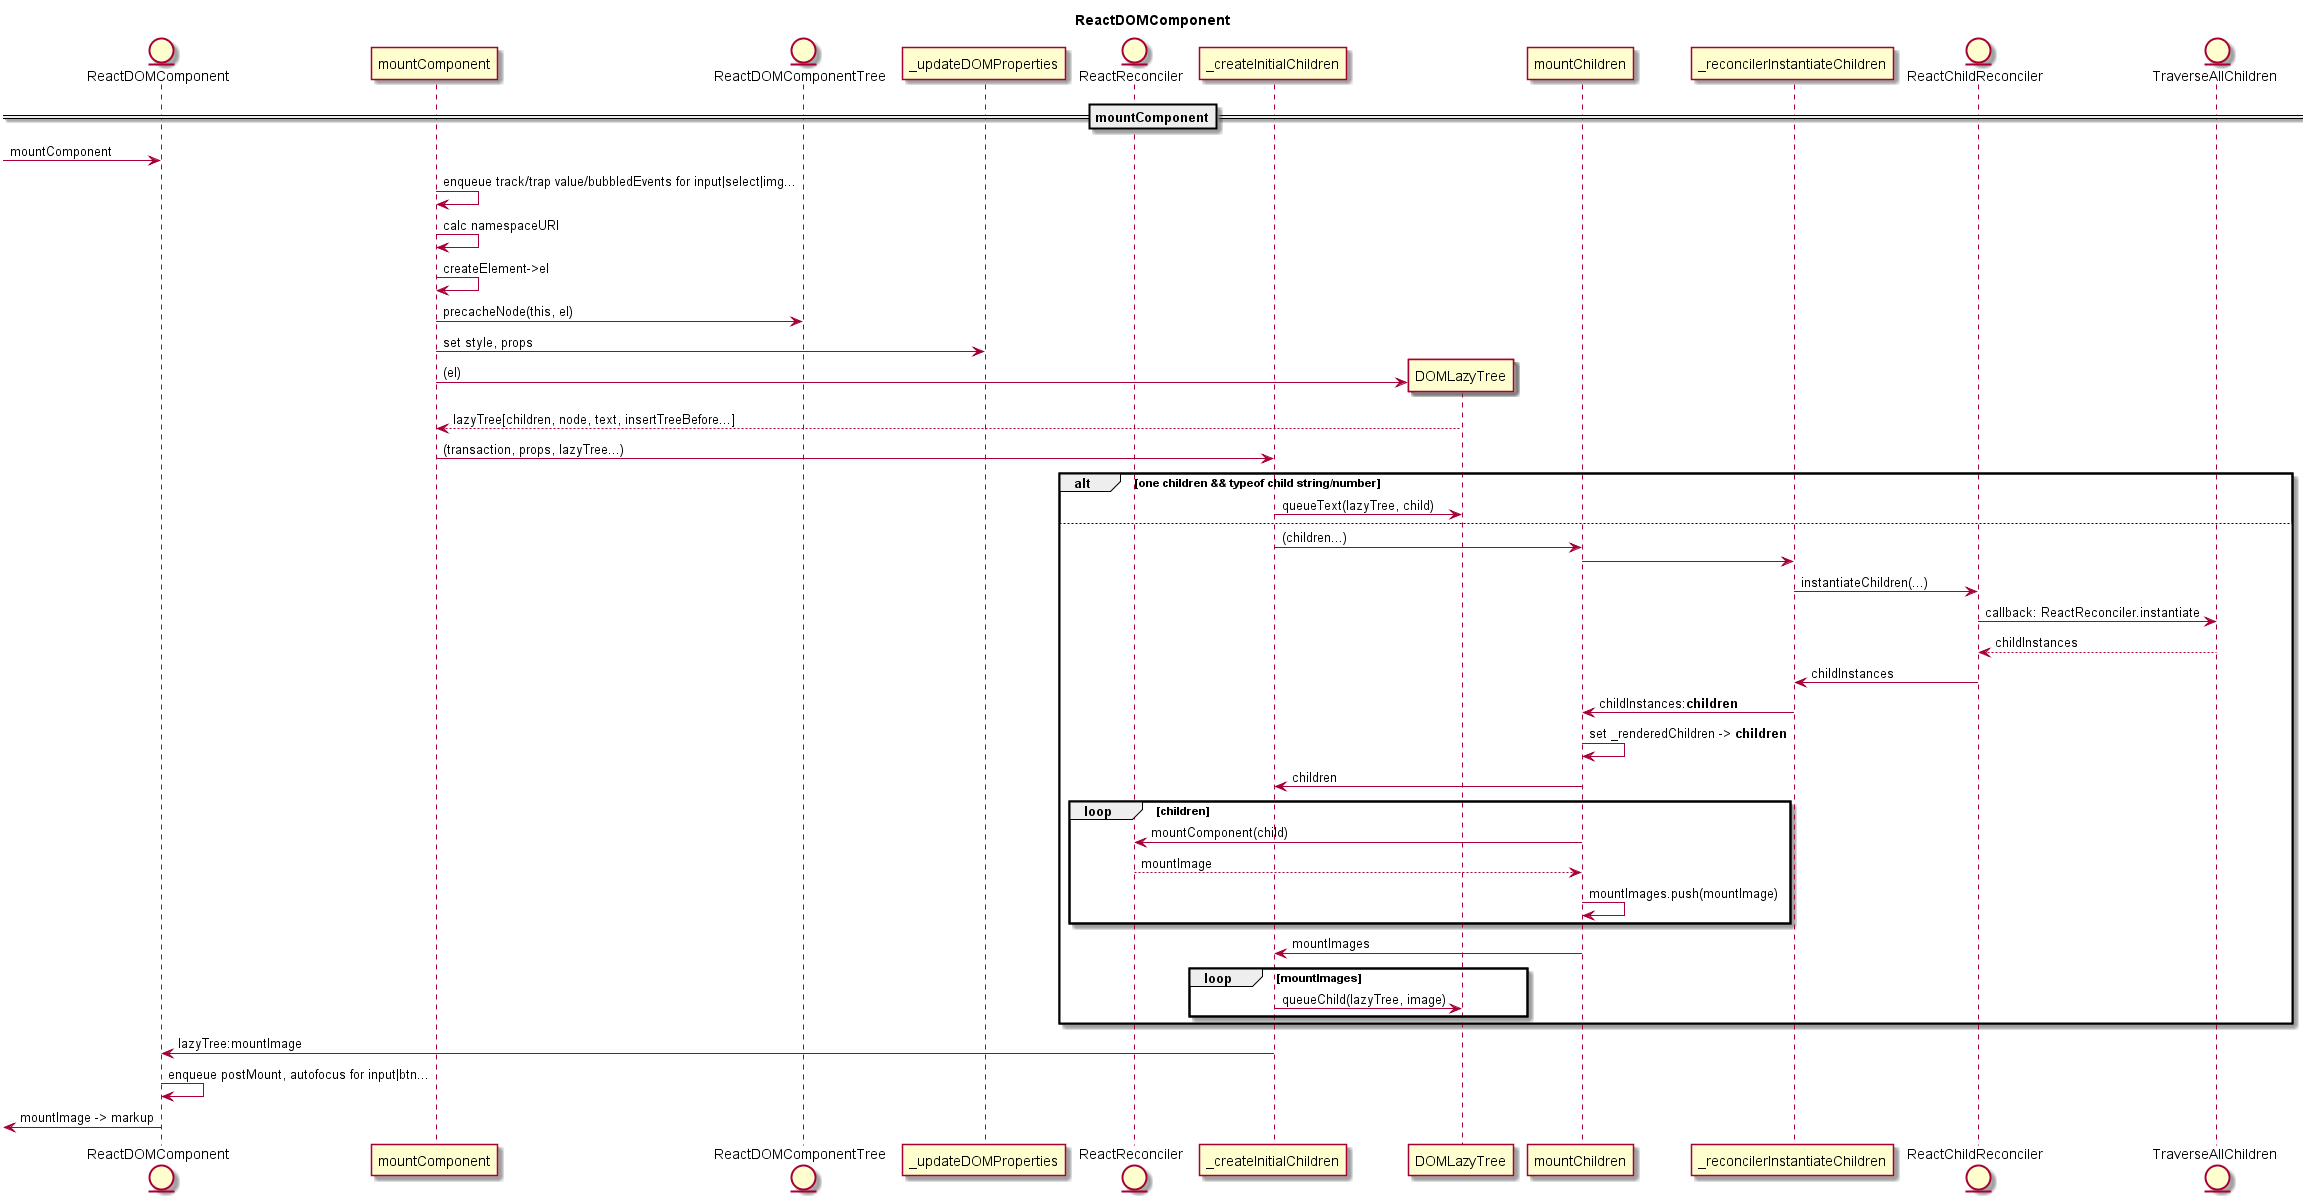

The diagram above was rendered by PlantUML. Its source (embedded in the PNG):
@startuml
title ReactDOMComponent
Entity ReactDOMComponent
participant mountComponent
Entity ReactDOMComponentTree
participant _updateDOMProperties
Entity ReactReconciler
participant _createInitialChildren
participant DOMLazyTree
participant mountChildren
participant _reconcilerInstantiateChildren
Entity ReactChildReconciler
Entity TraverseAllChildren

==mountComponent==
[-> ReactDOMComponent: mountComponent
mountComponent -> mountComponent: enqueue track/trap value/bubbledEvents for input|select|img...
mountComponent -> mountComponent: calc namespaceURI
mountComponent -> mountComponent: createElement->el
mountComponent -> ReactDOMComponentTree: precacheNode(this, el)
mountComponent -> _updateDOMProperties: set style, props
create DOMLazyTree
mountComponent -> DOMLazyTree: (el)
return lazyTree[children, node, text, insertTreeBefore...]
mountComponent -> _createInitialChildren: (transaction, props, lazyTree...)
alt one children && typeof child string/number
  _createInitialChildren -> DOMLazyTree: queueText(lazyTree, child)
else
  _createInitialChildren -> mountChildren: (children...)
  mountChildren -> _reconcilerInstantiateChildren
  _reconcilerInstantiateChildren -> ReactChildReconciler: instantiateChildren(...)
  ReactChildReconciler -> TraverseAllChildren: callback: ReactReconciler.instantiate
  return childInstances
  ReactChildReconciler -> _reconcilerInstantiateChildren: childInstances
  _reconcilerInstantiateChildren -> mountChildren: childInstances:**children**
  mountChildren -> mountChildren: set _renderedChildren -> **children**
  mountChildren -> _createInitialChildren: children
  loop children
    mountChildren -> ReactReconciler: mountComponent(child)
    return mountImage
    mountChildren -> mountChildren: mountImages.push(mountImage)
  end
  mountChildren -> _createInitialChildren: mountImages
  loop mountImages
    _createInitialChildren -> DOMLazyTree: queueChild(lazyTree, image)
  end
end
_createInitialChildren -> ReactDOMComponent: lazyTree:mountImage
ReactDOMComponent -> ReactDOMComponent: enqueue postMount, autofocus for input|btn...
[<- ReactDOMComponent: mountImage -> markup

@enduml